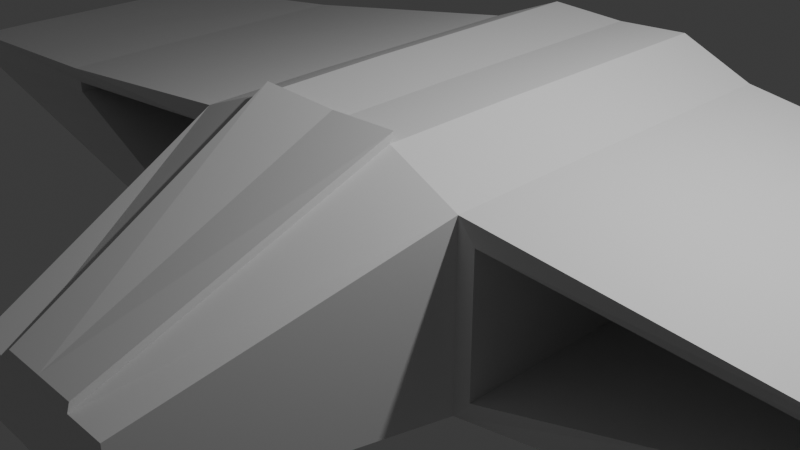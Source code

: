 # Source: untitled.blend  (saved by Blender 4.0.36; exported with 4.5.12 LTS)
import bpy
from mathutils import Matrix  # noqa: F401  (used for matrix-valued properties, if any)

bpy.ops.wm.read_factory_settings(use_empty=True)
scene = bpy.context.scene
scene.name = 'Scene'

# ---- collections
col_collection = bpy.data.collections.new('Collection'); scene.collection.children.link(col_collection)

# ---- materials (node trees are filled in below, after node groups)
mat_material = bpy.data.materials.new('Material')
mat_material.alpha_threshold = 0.0
mat_material.use_transparent_shadow = False
mat_material.roughness = 0.5
mat_material.line_color = (0.0, 0.0, 0.0, 1.0)

# ---- material node trees
mat_material.use_nodes = True; mat_material.node_tree.nodes.clear()
_N = mat_material.node_tree.nodes; _L = mat_material.node_tree.links
n0 = _N.new('ShaderNodeOutputMaterial'); n0.name = 'Material Output'; n0.location = (300, 300)
n1 = _N.new('ShaderNodeBsdfPrincipled'); n1.name = 'Principled BSDF'; n1.location = (10, 300)
n1.inputs[3].default_value = 1.45
_L.new(n1.outputs[0], n0.inputs[0])
n0.is_active_output = True

# ---- world
world_world = bpy.data.worlds.new('World'); scene.world = world_world
world_world.use_nodes = True; world_world.node_tree.nodes.clear()
_N = world_world.node_tree.nodes; _L = world_world.node_tree.links
n0 = _N.new('ShaderNodeOutputWorld'); n0.name = 'World Output'; n0.location = (300, 300)
n1 = _N.new('ShaderNodeBackground'); n1.name = 'Background'; n1.location = (10, 300)
n1.inputs[0].default_value = (0.05088, 0.05088, 0.05088, 1.0)
_L.new(n1.outputs[0], n0.inputs[0])
n0.is_active_output = True
world_world.color = (0.05088, 0.05088, 0.05088)
world_world.use_sun_shadow = False
world_world.sun_shadow_jitter_overblur = 0.0

# ---- cameras
cam_camera = bpy.data.cameras.new('Camera')
cam_camera.clip_end = 100.0
cam_camera.ortho_scale = 7.314

# ---- lights
light_light = bpy.data.lights.new('Light', 'POINT')
light_light.transmission_factor = 0.0
light_light.use_soft_falloff = False
light_light.energy = 1000.0
light_light.shadow_soft_size = 0.1
light_light.shadow_maximum_resolution = 0.006
light_light.use_absolute_resolution = True

# ---- meshes
me_cube = bpy.data.meshes.new('Cube')
me_cube.from_pydata([(1.779, 3.387, 1.079), (1.779, 3.387, -0.9207), (1.763, -1.0, 1.0), (1.763, -1.0, -1.0), (0.0, 3.387, -0.9207), (0.0, -0.8791, 1.278), (0.0, -1.0, -1.0), (0.0, 3.507, 1.357), (1.011, -3.987, -0.1477), (1.011, -3.987, -0.9842), (0.0, -4.0, -0.1635), (0.0, -4.0, -1.0), (0.8814, -1.0, -1.0), (0.8972, 3.447, 1.422), (0.8972, 3.387, -0.9207), (0.8814, -0.9396, 1.343), (0.5112, -3.987, -0.9842), (0.5112, -3.987, -0.1477), (0.8854, -0.8935, 1.452), (0.0, -0.833, 1.387), (0.0, -3.954, -0.05481), (0.504, -3.954, -0.05481), (1.771, 0.541, 1.04), (1.771, 0.541, -0.9604), (0.0, 0.541, -0.9604), (0.0, 0.6619, 1.318), (0.8893, 0.6015, 1.383), (0.8893, 0.541, -0.9604), (1.779, 3.387, 1.079), (1.779, 3.387, -0.9207), (1.958, -1.0, 0.7673), (1.958, -1.0, -0.764), (1.771, 0.541, 1.04), (1.771, 0.541, -0.9604), (0.8972, 3.387, -0.9207), (0.8893, 0.541, -0.9604), (8.695, 3.376, 0.1328), (8.695, 3.376, -0.1818), (5.738, -0.3864, 0.09749), (5.738, -0.3864, -0.03884), (8.687, 0.5304, 0.1237), (8.687, 0.5304, -0.1909), (1.763, -1.0, 1.0), (1.763, -1.0, -1.0), (8.679, -0.3869, 0.1146), (8.679, -0.3869, -0.2), (1.969, 3.501, 0.7673), (1.969, 3.501, -0.764), (5.75, 3.491, 0.09749), (5.75, 3.491, -0.03884), (1.964, 1.468, 0.7673), (1.964, 1.468, -0.764), (5.745, 1.459, 0.09749), (5.745, 1.459, -0.03884), (5.229, 0.5357, -0.5756), (5.221, -0.6934, -0.6), (5.229, 0.5357, 0.5084), (5.237, 3.381, 0.5328), (5.221, -0.6934, 0.4841), (5.237, 3.381, -0.5512), (3.848, -0.6934, -0.4014), (3.848, -0.6934, 0.4324), (3.86, 3.496, -0.4014), (3.86, 3.496, 0.4324), (3.854, 1.463, -0.4014), (3.854, 1.463, 0.4324), (6.945, 0.5331, -0.3847), (6.945, 0.5331, 0.3175), (6.937, -0.5413, 0.3007), (4.786, -0.541, 0.2662), (4.798, 3.493, 0.2662), (4.792, 1.461, 0.2662), (6.937, -0.5413, -0.4015), (6.953, 3.379, 0.3343), (6.953, 3.379, -0.3679), (4.786, -0.541, -0.2215), (4.798, 3.493, -0.2215), (4.792, 1.461, -0.2215), (0.8893, 0.541, -0.9604), (1.771, 0.541, -0.9604), (1.763, -1.0, -1.0), (0.8814, -1.0, -1.0), (1.152, 0.2766, -0.9672), (1.505, 0.2766, -0.9672), (1.5, -0.7355, -0.9932), (1.147, -0.7355, -0.9932), (1.373, -0.08432, -0.9769), (1.284, -0.08432, -0.9769), (1.282, -0.3403, -0.9835), (1.371, -0.3403, -0.9835), (1.373, -0.08119, -1.098), (1.284, -0.08119, -1.098), (1.282, -0.3372, -1.105), (1.371, -0.3372, -1.105), (1.282, -1.025, -1.001), (1.371, -1.025, -1.001), (1.282, -1.021, -1.123), (1.371, -1.021, -1.123), (1.303, -1.77, -1.048), (1.351, -1.77, -1.048), (1.303, -1.769, -1.114), (1.351, -1.769, -1.114), (1.373, 0.4497, -0.9632), (1.284, 0.4497, -0.9632), (1.373, 0.4528, -1.085), (1.284, 0.4528, -1.085), (0.8972, 3.428, 0.6764), (0.0, 3.465, 0.5538), (0.8972, 3.401, -0.3459), (0.0, 3.417, -0.3405), (0.0, 4.227, 0.5244), (0.0, 4.18, -0.3699), (0.9216, 4.19, 0.647), (0.9216, 4.164, -0.3753), (0.0, 4.227, 0.5244), (0.0, 4.18, -0.3699), (0.9216, 4.19, 0.647), (0.9216, 4.164, -0.3753), (0.0, 3.465, 0.5538), (0.8972, 3.428, 0.6764), (0.9216, 4.19, 0.647), (0.0, 4.227, 0.5244), (0.0, 4.227, 0.5244), (0.0, 4.18, -0.3699), (0.9216, 4.19, 0.647), (0.9216, 4.164, -0.3753), (0.09581, 4.221, 0.4405), (0.09573, 4.18, -0.2746), (0.8258, 4.189, 0.5377), (0.8259, 4.17, -0.279), (0.05354, 2.866, 0.4927), (0.05346, 2.826, -0.2224), (0.7835, 2.834, 0.5899), (0.7836, 2.816, -0.2269)], [], [(83, 84, 89, 86), (2, 3, 43, 42), (14, 108, 106, 13, 0, 1), (15, 5, 19, 18), (26, 25, 5, 15), (16, 17, 10, 11), (12, 3, 9, 16), (3, 2, 8, 9), (6, 12, 16, 11), (9, 8, 17, 16), (22, 26, 15, 2), (2, 15, 17, 8), (4, 109, 108, 14), (24, 27, 12, 6), (18, 19, 20, 21), (10, 17, 21, 20), (17, 15, 18, 21), (4, 14, 27, 24), (0, 13, 26, 22), (13, 7, 25, 26), (1, 0, 28, 29), (22, 2, 42, 32), (73, 67, 40, 36), (72, 66, 41, 45), (34, 29, 33, 35), (27, 14, 34, 35), (14, 1, 29, 34), (0, 22, 32, 28), (3, 23, 33, 43), (23, 27, 35, 33), (41, 40, 44, 45), (37, 36, 40, 41), (67, 68, 44, 40), (74, 73, 36, 37), (66, 74, 37, 41), (61, 30, 46, 63), (31, 30, 42, 43), (38, 39, 45, 44), (60, 31, 43, 55), (69, 38, 44, 68), (76, 49, 53, 77), (39, 38, 48, 49), (75, 39, 49, 76), (30, 31, 47, 46), (71, 77, 53, 52), (46, 47, 51, 50), (63, 46, 50, 65), (49, 48, 52, 53), (70, 63, 65, 71), (50, 51, 64, 65), (31, 60, 62, 47), (47, 62, 64, 51), (30, 61, 58, 42), (75, 60, 55, 72), (69, 61, 63, 70), (33, 29, 59, 54), (29, 28, 57, 59), (32, 42, 58, 56), (43, 33, 54, 55), (28, 32, 56, 57), (38, 69, 70, 48), (39, 75, 72, 45), (48, 70, 71, 52), (65, 64, 77, 71), (60, 75, 76, 62), (62, 76, 77, 64), (61, 69, 68, 58), (54, 59, 74, 66), (59, 57, 73, 74), (56, 58, 68, 67), (55, 54, 66, 72), (57, 56, 67, 73), (27, 23, 79, 78), (23, 3, 80, 79), (3, 12, 81, 80), (12, 27, 78, 81), (78, 79, 83, 82), (79, 80, 84, 83), (80, 81, 85, 84), (81, 78, 82, 85), (86, 89, 93, 90), (82, 83, 86, 87), (84, 85, 88, 89), (85, 82, 87, 88), (91, 90, 93, 92), (90, 91, 105, 104), (88, 92, 96, 94), (88, 87, 91, 92), (96, 97, 101, 100), (92, 93, 97, 96), (89, 88, 94, 95), (93, 89, 95, 97), (99, 98, 100, 101), (97, 95, 99, 101), (95, 94, 98, 99), (94, 96, 100, 98), (103, 102, 104, 105), (86, 90, 104, 102), (87, 86, 102, 103), (91, 87, 103, 105), (106, 107, 7, 13), (115, 114, 122, 123), (116, 117, 125, 124), (108, 109, 111, 113), (106, 108, 113, 112), (116, 114, 110, 112), (117, 116, 112, 113), (114, 115, 111, 110), (115, 117, 113, 111), (117, 115, 123, 125), (107, 106, 119, 118), (114, 116, 124, 122), (106, 112, 120, 119), (118, 119, 120, 121), (129, 127, 131, 133), (126, 127, 123, 122), (128, 126, 122, 124), (129, 128, 124, 125), (127, 129, 125, 123), (112, 110, 121, 120), (133, 131, 130, 132), (126, 128, 132, 130), (128, 129, 133, 132), (127, 126, 130, 131)])
_uv = me_cube.uv_layers.new(name='UVMap')
_uv.uv.foreach_set('vector', [0.3562, 0.6465, 0.3562, 0.7285, 0.3469, 0.6979, 0.3469, 0.6771, 0.0, 0.0, 0.0, 0.0, 0.0, 0.0, 0.0, 0.0, 0.375, 0.4375, 0.4363, 0.4375, 0.5454, 0.4375, 0.625, 0.4375, 0.625, 0.5, 0.375, 0.5, 0.6875, 0.75, 0.75, 0.75, 0.75, 0.75, 0.6875, 0.75, 0.6875, 0.625, 0.75, 0.625, 0.75, 0.75, 0.6875, 0.75, 0.375, 0.8125, 0.625, 0.8125, 0.625, 0.875, 0.375, 0.875, 0.3125, 0.75, 0.375, 0.75, 0.375, 0.75, 0.3125, 0.75, 0.375, 0.75, 0.625, 0.75, 0.625, 0.75, 0.375, 0.75, 0.25, 0.75, 0.3125, 0.75, 0.3125, 0.75, 0.25, 0.75, 0.375, 0.75, 0.625, 0.75, 0.625, 0.8125, 0.375, 0.8125, 0.625, 0.625, 0.6875, 0.625, 0.6875, 0.75, 0.625, 0.75, 0.625, 0.75, 0.6875, 0.75, 0.6875, 0.75, 0.625, 0.75, 0.375, 0.375, 0.4387, 0.375, 0.4363, 0.4375, 0.375, 0.4375, 0.25, 0.625, 0.3125, 0.625, 0.3125, 0.75, 0.25, 0.75, 0.6875, 0.75, 0.75, 0.75, 0.75, 0.75, 0.6875, 0.75, 0.625, 0.875, 0.625, 0.8125, 0.625, 0.8125, 0.625, 0.875, 0.6875, 0.75, 0.6875, 0.75, 0.6875, 0.75, 0.6875, 0.75, 0.25, 0.5, 0.3125, 0.5, 0.3125, 0.625, 0.25, 0.625, 0.625, 0.5, 0.6875, 0.5, 0.6875, 0.625, 0.625, 0.625, 0.6875, 0.5, 0.75, 0.5, 0.75, 0.625, 0.6875, 0.625, 0.375, 0.5, 0.625, 0.5, 0.625, 0.5, 0.375, 0.5, 0.625, 0.625, 0.625, 0.75, 0.625, 0.75, 0.625, 0.625, 0.625, 0.5, 0.625, 0.625, 0.625, 0.625, 0.625, 0.5, 0.375, 0.75, 0.375, 0.625, 0.375, 0.625, 0.375, 0.75, 0.3125, 0.5, 0.375, 0.5, 0.375, 0.625, 0.3125, 0.625, 0.3125, 0.625, 0.3125, 0.5, 0.3125, 0.5, 0.3125, 0.625, 0.375, 0.4375, 0.375, 0.5, 0.375, 0.5, 0.375, 0.4375, 0.625, 0.5, 0.625, 0.625, 0.625, 0.625, 0.625, 0.5, 0.375, 0.75, 0.375, 0.625, 0.375, 0.625, 0.375, 0.75, 0.375, 0.625, 0.3125, 0.625, 0.3125, 0.625, 0.375, 0.625, 0.375, 0.625, 0.625, 0.625, 0.625, 0.75, 0.375, 0.75, 0.375, 0.5, 0.625, 0.5, 0.625, 0.625, 0.375, 0.625, 0.625, 0.625, 0.625, 0.75, 0.625, 0.75, 0.625, 0.625, 0.375, 0.5, 0.625, 0.5, 0.625, 0.5, 0.375, 0.5, 0.375, 0.625, 0.375, 0.5, 0.375, 0.5, 0.375, 0.625, 0.5658, 0.75, 0.5979, 0.75, 0.5979, 0.75, 0.5658, 0.75, 0.4021, 0.75, 0.5979, 0.75, 0.625, 0.75, 0.375, 0.75, 0.5338, 0.75, 0.4663, 0.75, 0.375, 0.75, 0.625, 0.75, 0.4342, 0.75, 0.4021, 0.75, 0.375, 0.75, 0.375, 0.75, 0.5499, 0.75, 0.5338, 0.75, 0.625, 0.75, 0.625, 0.75, 0.4501, 0.75, 0.4663, 0.75, 0.4663, 0.75, 0.4501, 0.75, 0.4663, 0.75, 0.5338, 0.75, 0.5338, 0.75, 0.4663, 0.75, 0.4501, 0.75, 0.4663, 0.75, 0.4663, 0.75, 0.4501, 0.75, 0.5979, 0.75, 0.4021, 0.75, 0.4021, 0.75, 0.5979, 0.75, 0.5499, 0.75, 0.4501, 0.75, 0.4663, 0.75, 0.5338, 0.75, 0.5979, 0.75, 0.4021, 0.75, 0.4021, 0.75, 0.5979, 0.75, 0.5658, 0.75, 0.5979, 0.75, 0.5979, 0.75, 0.5658, 0.75, 0.4663, 0.75, 0.5338, 0.75, 0.5338, 0.75, 0.4663, 0.75, 0.5499, 0.75, 0.5658, 0.75, 0.5658, 0.75, 0.5499, 0.75, 0.5979, 0.75, 0.4021, 0.75, 0.4342, 0.75, 0.5658, 0.75, 0.4021, 0.75, 0.4342, 0.75, 0.4342, 0.75, 0.4021, 0.75, 0.4021, 0.75, 0.4342, 0.75, 0.4342, 0.75, 0.4021, 0.75, 0.5979, 0.75, 0.5658, 0.75, 0.625, 0.75, 0.625, 0.75, 0.4501, 0.75, 0.4342, 0.75, 0.375, 0.75, 0.375, 0.75, 0.5499, 0.75, 0.5658, 0.75, 0.5658, 0.75, 0.5499, 0.75, 0.375, 0.625, 0.375, 0.5, 0.375, 0.5, 0.375, 0.625, 0.375, 0.5, 0.625, 0.5, 0.625, 0.5, 0.375, 0.5, 0.625, 0.625, 0.625, 0.75, 0.625, 0.75, 0.625, 0.625, 0.375, 0.75, 0.375, 0.625, 0.375, 0.625, 0.375, 0.75, 0.625, 0.5, 0.625, 0.625, 0.625, 0.625, 0.625, 0.5, 0.5338, 0.75, 0.5499, 0.75, 0.5499, 0.75, 0.5338, 0.75, 0.4663, 0.75, 0.4501, 0.75, 0.375, 0.75, 0.375, 0.75, 0.5338, 0.75, 0.5499, 0.75, 0.5499, 0.75, 0.5338, 0.75, 0.5658, 0.75, 0.4342, 0.75, 0.4501, 0.75, 0.5499, 0.75, 0.4342, 0.75, 0.4501, 0.75, 0.4501, 0.75, 0.4342, 0.75, 0.4342, 0.75, 0.4501, 0.75, 0.4501, 0.75, 0.4342, 0.75, 0.5658, 0.75, 0.5499, 0.75, 0.625, 0.75, 0.625, 0.75, 0.375, 0.625, 0.375, 0.5, 0.375, 0.5, 0.375, 0.625, 0.375, 0.5, 0.625, 0.5, 0.625, 0.5, 0.375, 0.5, 0.625, 0.625, 0.625, 0.75, 0.625, 0.75, 0.625, 0.625, 0.375, 0.75, 0.375, 0.625, 0.375, 0.625, 0.375, 0.75, 0.625, 0.5, 0.625, 0.625, 0.625, 0.625, 0.625, 0.5, 0.3125, 0.625, 0.375, 0.625, 0.375, 0.625, 0.3125, 0.625, 0.375, 0.625, 0.375, 0.75, 0.375, 0.75, 0.375, 0.625, 0.375, 0.75, 0.3125, 0.75, 0.3125, 0.75, 0.375, 0.75, 0.3125, 0.75, 0.3125, 0.625, 0.3125, 0.625, 0.3125, 0.75, 0.3125, 0.625, 0.375, 0.625, 0.3562, 0.6465, 0.3313, 0.6465, 0.375, 0.625, 0.375, 0.75, 0.3562, 0.7285, 0.3562, 0.6465, 0.375, 0.75, 0.3125, 0.75, 0.3313, 0.7285, 0.3562, 0.7285, 0.3125, 0.75, 0.3125, 0.625, 0.3313, 0.6465, 0.3313, 0.7285, 0.3469, 0.6771, 0.3469, 0.6979, 0.3469, 0.6979, 0.3469, 0.6771, 0.3313, 0.6465, 0.3562, 0.6465, 0.3469, 0.6771, 0.3406, 0.6771, 0.3562, 0.7285, 0.3313, 0.7285, 0.3406, 0.6979, 0.3469, 0.6979, 0.3313, 0.7285, 0.3313, 0.6465, 0.3406, 0.6771, 0.3406, 0.6979, 0.3406, 0.6771, 0.3469, 0.6771, 0.3469, 0.6979, 0.3406, 0.6979, 0.3469, 0.6771, 0.3406, 0.6771, 0.3406, 0.6771, 0.3469, 0.6771, 0.3406, 0.6979, 0.3406, 0.6979, 0.3406, 0.6979, 0.3406, 0.6979, 0.3406, 0.6979, 0.3406, 0.6771, 0.3406, 0.6771, 0.3406, 0.6979, 0.3406, 0.6979, 0.3469, 0.6979, 0.3469, 0.6979, 0.3406, 0.6979, 0.3406, 0.6979, 0.3469, 0.6979, 0.3469, 0.6979, 0.3406, 0.6979, 0.3469, 0.6979, 0.3406, 0.6979, 0.3406, 0.6979, 0.3469, 0.6979, 0.3469, 0.6979, 0.3469, 0.6979, 0.3469, 0.6979, 0.3469, 0.6979, 0.3469, 0.6979, 0.3406, 0.6979, 0.3406, 0.6979, 0.3469, 0.6979, 0.3469, 0.6979, 0.3469, 0.6979, 0.3469, 0.6979, 0.3469, 0.6979, 0.3469, 0.6979, 0.3406, 0.6979, 0.3406, 0.6979, 0.3469, 0.6979, 0.3406, 0.6979, 0.3406, 0.6979, 0.3406, 0.6979, 0.3406, 0.6979, 0.3406, 0.6771, 0.3469, 0.6771, 0.3469, 0.6771, 0.3406, 0.6771, 0.3469, 0.6771, 0.3469, 0.6771, 0.3469, 0.6771, 0.3469, 0.6771, 0.3406, 0.6771, 0.3469, 0.6771, 0.3469, 0.6771, 0.3406, 0.6771, 0.3406, 0.6771, 0.3406, 0.6771, 0.3406, 0.6771, 0.3406, 0.6771, 0.5454, 0.4375, 0.5368, 0.375, 0.625, 0.375, 0.625, 0.4375, 0.4387, 0.375, 0.5368, 0.375, 0.5368, 0.375, 0.4387, 0.375, 0.5454, 0.4375, 0.4363, 0.4375, 0.4363, 0.4375, 0.5454, 0.4375, 0.4363, 0.4375, 0.4387, 0.375, 0.4387, 0.375, 0.4363, 0.4375, 0.5454, 0.4375, 0.4363, 0.4375, 0.4363, 0.4375, 0.5454, 0.4375, 0.5454, 0.4375, 0.5368, 0.375, 0.5368, 0.375, 0.5454, 0.4375, 0.4363, 0.4375, 0.5454, 0.4375, 0.5454, 0.4375, 0.4363, 0.4375, 0.5368, 0.375, 0.4387, 0.375, 0.4387, 0.375, 0.5368, 0.375, 0.4387, 0.375, 0.4363, 0.4375, 0.4363, 0.4375, 0.4387, 0.375, 0.4363, 0.4375, 0.4387, 0.375, 0.4387, 0.375, 0.4363, 0.4375, 0.5368, 0.375, 0.5454, 0.4375, 0.5454, 0.4375, 0.5368, 0.375, 0.5368, 0.375, 0.5454, 0.4375, 0.5454, 0.4375, 0.5368, 0.375, 0.5454, 0.4375, 0.5454, 0.4375, 0.5454, 0.4375, 0.5454, 0.4375, 0.5368, 0.375, 0.5454, 0.4375, 0.5454, 0.4375, 0.5368, 0.375, 0.4469, 0.431, 0.4489, 0.3815, 0.4489, 0.3815, 0.4469, 0.431, 0.5272, 0.3815, 0.4489, 0.3815, 0.4387, 0.375, 0.5368, 0.375, 0.5342, 0.431, 0.5272, 0.3815, 0.5368, 0.375, 0.5454, 0.4375, 0.4469, 0.431, 0.5342, 0.431, 0.5454, 0.4375, 0.4363, 0.4375, 0.4489, 0.3815, 0.4469, 0.431, 0.4363, 0.4375, 0.4387, 0.375, 0.5454, 0.4375, 0.5368, 0.375, 0.5368, 0.375, 0.5454, 0.4375, 0.4469, 0.431, 0.4489, 0.3815, 0.5272, 0.3815, 0.5342, 0.431, 0.5272, 0.3815, 0.5342, 0.431, 0.5342, 0.431, 0.5272, 0.3815, 0.5342, 0.431, 0.4469, 0.431, 0.4469, 0.431, 0.5342, 0.431, 0.4489, 0.3815, 0.5272, 0.3815, 0.5272, 0.3815, 0.4489, 0.3815])
me_cube.materials.append(mat_material)
me_cube.use_mirror_vertex_groups = False
me_cube.update()

# ---- objects
ob_cube = bpy.data.objects.new('Cube', me_cube)
ob_light = bpy.data.objects.new('Light', light_light)
ob_camera = bpy.data.objects.new('Camera', cam_camera)

# ---- transforms, parenting, visibility, modifiers, constraints
ob_cube.location = (0.0, 0.0, 0.0)
ob_cube.lock_rotations_4d = False
ob_cube.empty_display_type = 'ARROWS'
ob_cube.lineart.crease_threshold = 0.0
_m = ob_cube.modifiers.new('Mirror', 'MIRROR')
_m.use_clip = True
ob_light.location = (4.076, 1.005, 5.904)
ob_light.rotation_euler = (0.6503, 0.05522, 1.866)
ob_light.lock_rotations_4d = False
ob_light.empty_display_type = 'ARROWS'
ob_light.color = (0.0, 0.0, 0.0, 0.0)
ob_light.lineart.crease_threshold = 0.0
ob_camera.location = (7.359, -6.926, 4.958)
ob_camera.rotation_euler = (1.109, 0.0, 0.8149)
ob_camera.lock_rotations_4d = False
ob_camera.empty_display_type = 'ARROWS'
ob_camera.color = (0.0, 0.0, 0.0, 0.0)
ob_camera.display_type = 'WIRE'
ob_camera.lineart.crease_threshold = 0.0

# ---- collection membership
col_collection.objects.link(ob_cube)
col_collection.objects.link(ob_light)
col_collection.objects.link(ob_camera)

# ---- scene / render settings (as saved in the file)
scene.camera = ob_camera
scene.frame_start = 1; scene.frame_end = 250; scene.frame_set(1)
scene.render.engine = 'BLENDER_EEVEE_NEXT'
scene.cycles.sampling_pattern = 'TABULATED_SOBOL'
bpy.context.view_layer.update()
